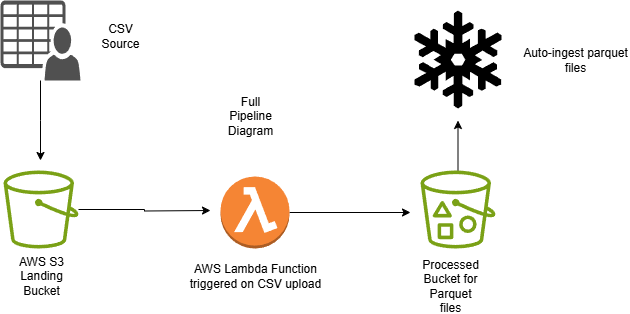

The diagram above was exported from draw.io. Its source (the exported page's mxGraphModel, read from the mxfile embedded in the PNG):
<mxGraphModel dx="1418" dy="786" grid="1" gridSize="10" guides="1" tooltips="1" connect="1" arrows="1" fold="1" page="1" pageScale="1" pageWidth="850" pageHeight="1100" math="0" shadow="0">
  <root>
    <mxCell id="0" />
    <mxCell id="1" parent="0" />
    <mxCell id="P2rkOC07AoSq_rg7mIs_-6" style="edgeStyle=orthogonalEdgeStyle;rounded=0;orthogonalLoop=1;jettySize=auto;html=1;" parent="1" source="P2rkOC07AoSq_rg7mIs_-1" edge="1">
      <mxGeometry relative="1" as="geometry">
        <mxPoint x="110" y="280" as="targetPoint" />
      </mxGeometry>
    </mxCell>
    <mxCell id="P2rkOC07AoSq_rg7mIs_-1" value="" style="sketch=0;pointerEvents=1;shadow=0;dashed=0;html=1;strokeColor=none;fillColor=#505050;labelPosition=center;verticalLabelPosition=bottom;verticalAlign=top;outlineConnect=0;align=center;shape=mxgraph.office.users.csv_file;" parent="1" vertex="1">
      <mxGeometry x="70" y="120" width="80" height="80" as="geometry" />
    </mxCell>
    <mxCell id="P2rkOC07AoSq_rg7mIs_-7" style="edgeStyle=orthogonalEdgeStyle;rounded=0;orthogonalLoop=1;jettySize=auto;html=1;" parent="1" source="P2rkOC07AoSq_rg7mIs_-2" edge="1">
      <mxGeometry relative="1" as="geometry">
        <mxPoint x="280" y="330" as="targetPoint" />
      </mxGeometry>
    </mxCell>
    <mxCell id="P2rkOC07AoSq_rg7mIs_-2" value="" style="sketch=0;outlineConnect=0;fontColor=#232F3E;gradientColor=none;fillColor=#7AA116;strokeColor=none;dashed=0;verticalLabelPosition=bottom;verticalAlign=top;align=center;html=1;fontSize=12;fontStyle=0;aspect=fixed;pointerEvents=1;shape=mxgraph.aws4.bucket;" parent="1" vertex="1">
      <mxGeometry x="73" y="290" width="75" height="78" as="geometry" />
    </mxCell>
    <mxCell id="P2rkOC07AoSq_rg7mIs_-8" style="edgeStyle=orthogonalEdgeStyle;rounded=0;orthogonalLoop=1;jettySize=auto;html=1;" parent="1" source="P2rkOC07AoSq_rg7mIs_-3" edge="1">
      <mxGeometry relative="1" as="geometry">
        <mxPoint x="480" y="332" as="targetPoint" />
      </mxGeometry>
    </mxCell>
    <mxCell id="P2rkOC07AoSq_rg7mIs_-3" value="" style="outlineConnect=0;dashed=0;verticalLabelPosition=bottom;verticalAlign=top;align=center;html=1;shape=mxgraph.aws3.lambda_function;fillColor=#F58534;gradientColor=none;" parent="1" vertex="1">
      <mxGeometry x="290" y="296" width="69" height="72" as="geometry" />
    </mxCell>
    <mxCell id="P2rkOC07AoSq_rg7mIs_-9" style="edgeStyle=orthogonalEdgeStyle;rounded=0;orthogonalLoop=1;jettySize=auto;html=1;" parent="1" source="P2rkOC07AoSq_rg7mIs_-4" edge="1">
      <mxGeometry relative="1" as="geometry">
        <mxPoint x="527.5" y="240" as="targetPoint" />
      </mxGeometry>
    </mxCell>
    <mxCell id="P2rkOC07AoSq_rg7mIs_-4" value="" style="sketch=0;outlineConnect=0;fontColor=#232F3E;gradientColor=none;fillColor=#7AA116;strokeColor=none;dashed=0;verticalLabelPosition=bottom;verticalAlign=top;align=center;html=1;fontSize=12;fontStyle=0;aspect=fixed;pointerEvents=1;shape=mxgraph.aws4.bucket_with_objects;" parent="1" vertex="1">
      <mxGeometry x="490" y="290" width="75" height="78" as="geometry" />
    </mxCell>
    <mxCell id="P2rkOC07AoSq_rg7mIs_-5" value="" style="shape=mxgraph.signs.nature.snowflake;html=1;pointerEvents=1;fillColor=#000000;strokeColor=none;verticalLabelPosition=bottom;verticalAlign=top;align=center;" parent="1" vertex="1">
      <mxGeometry x="484" y="130" width="87" height="98" as="geometry" />
    </mxCell>
    <mxCell id="P2rkOC07AoSq_rg7mIs_-10" value="CSV Source" style="text;html=1;align=center;verticalAlign=middle;whiteSpace=wrap;rounded=0;" parent="1" vertex="1">
      <mxGeometry x="160" y="140" width="60" height="30" as="geometry" />
    </mxCell>
    <mxCell id="P2rkOC07AoSq_rg7mIs_-11" value="AWS Lambda Function triggered on CSV upload" style="text;html=1;align=center;verticalAlign=middle;whiteSpace=wrap;rounded=0;" parent="1" vertex="1">
      <mxGeometry x="246.75" y="380" width="155.5" height="30" as="geometry" />
    </mxCell>
    <mxCell id="P2rkOC07AoSq_rg7mIs_-12" value="AWS S3 Landing Bucket" style="text;html=1;align=center;verticalAlign=middle;whiteSpace=wrap;rounded=0;" parent="1" vertex="1">
      <mxGeometry x="80.5" y="380" width="60" height="30" as="geometry" />
    </mxCell>
    <mxCell id="P2rkOC07AoSq_rg7mIs_-13" value="Auto-ingest parquet files" style="text;html=1;align=center;verticalAlign=middle;whiteSpace=wrap;rounded=0;" parent="1" vertex="1">
      <mxGeometry x="590" y="164" width="110" height="30" as="geometry" />
    </mxCell>
    <mxCell id="P2rkOC07AoSq_rg7mIs_-14" value="Processed Bucket for Parquet files" style="text;html=1;align=center;verticalAlign=middle;whiteSpace=wrap;rounded=0;" parent="1" vertex="1">
      <mxGeometry x="490" y="390" width="60" height="30" as="geometry" />
    </mxCell>
    <mxCell id="P2rkOC07AoSq_rg7mIs_-16" value="Full Pipeline Diagram" style="text;html=1;align=center;verticalAlign=middle;whiteSpace=wrap;rounded=0;" parent="1" vertex="1">
      <mxGeometry x="290" y="220" width="60" height="30" as="geometry" />
    </mxCell>
  </root>
</mxGraphModel>